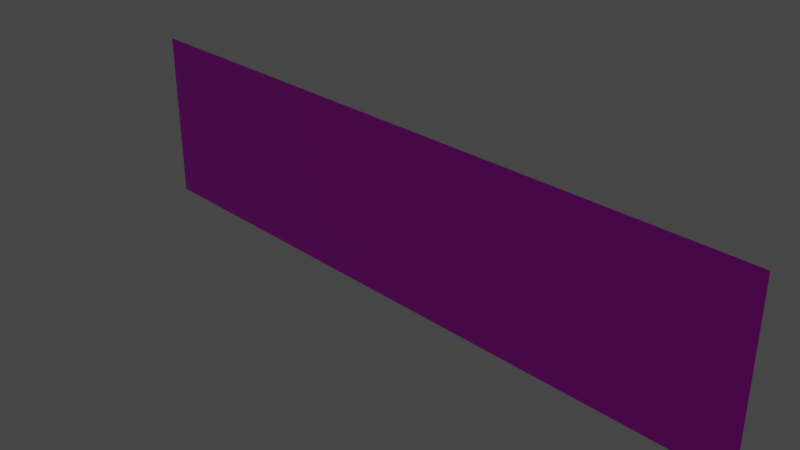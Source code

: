 # Source: ground.blend  (saved by Blender 2.80.75; exported with 4.5.12 LTS)
import bpy
from mathutils import Matrix  # noqa: F401  (used for matrix-valued properties, if any)

bpy.ops.wm.read_factory_settings(use_empty=True)
scene = bpy.context.scene
scene.name = 'Scene'

# ---- collections
col_collection = bpy.data.collections.new('Collection'); scene.collection.children.link(col_collection)

# ---- images (referenced by path relative to the original .blend; pixels are not part of the script)
import os
ASSET_DIR = os.environ.get("B2B_ASSET_DIR", "")  # directory of the original .blend (textures are referenced by path, not embedded)
HERE = os.path.dirname(os.path.abspath(__file__))  # packed textures are extracted next to this script under _unpacked/

def load_image(name, relpath, width, height, colorspace="sRGB"):
    """Load a texture the original file referenced (path relative to the .blend, or extracted next to this script)."""
    p = next((c for c in (os.path.join(HERE, relpath), os.path.join(ASSET_DIR, relpath)) if relpath and os.path.exists(c)), "")
    if p:
        img = bpy.data.images.load(p, check_existing=True)
        img.name = name
    else:  # same state as the original file: an image datablock whose file is absent (Cycles renders it pink)
        img = bpy.data.images.new(name, width, height)
        img.source = "FILE"
        img.filepath = "//" + (relpath or name)
    img.colorspace_settings.name = colorspace
    return img
img_ground_png = load_image('Ground.png', 'Ground.png', 1024, 1024, 'sRGB')

# ---- materials (node trees are filled in below, after node groups)
mat_fill = bpy.data.materials.new('Fill')
mat_fill.use_transparent_shadow = False

# ---- material node trees
mat_fill.use_nodes = True; mat_fill.node_tree.nodes.clear()
_N = mat_fill.node_tree.nodes; _L = mat_fill.node_tree.links
n0 = _N.new('ShaderNodeOutputMaterial'); n0.name = 'Material Output'; n0.location = (300, 300)
n1 = _N.new('ShaderNodeBsdfPrincipled'); n1.name = 'Principled BSDF'; n1.location = (10, 300)
n1.distribution = 'GGX'
n1.subsurface_method = 'BURLEY'
n1.inputs[3].default_value = 1.45
n1.inputs[27].default_value = (0.0, 0.0, 0.0, 1.0)
n1.inputs[28].default_value = 1.0
n2 = _N.new('ShaderNodeTexImage'); n2.name = 'Image Texture'; n2.location = (-280, 280)
n2.image = img_ground_png
_L.new(n1.outputs[0], n0.inputs[0])
_L.new(n2.outputs[0], n1.inputs[0])
n0.is_active_output = True

# ---- world
world_world = bpy.data.worlds.new('World'); scene.world = world_world
world_world.use_nodes = True; world_world.node_tree.nodes.clear()
_N = world_world.node_tree.nodes; _L = world_world.node_tree.links
n0 = _N.new('ShaderNodeOutputWorld'); n0.name = 'World Output'; n0.location = (300, 300)
n1 = _N.new('ShaderNodeBackground'); n1.name = 'Background'; n1.location = (10, 300)
n1.inputs[0].default_value = (0.05088, 0.05088, 0.05088, 1.0)
_L.new(n1.outputs[0], n0.inputs[0])
n0.is_active_output = True
world_world.color = (0.05088, 0.05088, 0.05088)
world_world.use_sun_shadow = False
world_world.sun_shadow_jitter_overblur = 0.0

# ---- cameras
cam_camera = bpy.data.cameras.new('Camera')
cam_camera.clip_end = 100.0
cam_camera.ortho_scale = 7.314

# ---- lights
light_light = bpy.data.lights.new('Light', 'POINT')
light_light.transmission_factor = 0.0
light_light.energy = 1000.0
light_light.shadow_soft_size = 0.1
light_light.shadow_maximum_resolution = 0.006
light_light.use_absolute_resolution = True

# ---- meshes
me_plane_001 = bpy.data.meshes.new('Plane.001')
me_plane_001.from_pydata([(-1.0, -1.0, 0.0), (1.0, -1.0, 0.0), (-1.0, 1.0, 0.0), (1.0, 1.0, 0.0)], [], [(0, 1, 3, 2)])
_uv = me_plane_001.uv_layers.new(name='UVMap')
_uv.uv.foreach_set('vector', [0.0, 0.0, 1.0, 0.0, 1.0, 0.25, 0.0, 0.25])
me_plane_001.materials.append(mat_fill)
me_plane_001.use_remesh_preserve_volume = False
me_plane_001.use_remesh_preserve_attributes = False
me_plane_001.use_mirror_vertex_groups = False
me_plane_001.update()

# ---- objects
ob_light = bpy.data.objects.new('Light', light_light)
ob_camera = bpy.data.objects.new('Camera', cam_camera)
ob_plane = bpy.data.objects.new('Plane', me_plane_001)

# ---- transforms, parenting, visibility, modifiers, constraints
ob_light.location = (4.076, 1.005, 5.904)
ob_light.rotation_euler = (0.6503, 0.05522, 1.866)
ob_light.lock_rotations_4d = False
ob_light.empty_display_type = 'ARROWS'
ob_light.color = (0.0, 0.0, 0.0, 0.0)
ob_light.lineart.crease_threshold = 0.0
ob_camera.location = (7.359, -6.926, 4.958)
ob_camera.rotation_euler = (1.109, 0.0, 0.8149)
ob_camera.lock_rotations_4d = False
ob_camera.empty_display_type = 'ARROWS'
ob_camera.color = (0.0, 0.0, 0.0, 0.0)
ob_camera.display_type = 'WIRE'
ob_camera.lineart.crease_threshold = 0.0
ob_plane.location = (0.0, 0.0, 0.0)
ob_plane.rotation_euler = (1.571, -0.0, 0.0)
ob_plane.scale = (4.0, 1.0, 1.0)
ob_plane.lineart.crease_threshold = 0.0

# ---- collection membership
col_collection.objects.link(ob_light)
col_collection.objects.link(ob_camera)
col_collection.objects.link(ob_plane)

# ---- scene / render settings (as saved in the file)
scene.camera = ob_camera
scene.frame_start = 1; scene.frame_end = 250; scene.frame_set(7)
scene.render.engine = 'BLENDER_EEVEE_NEXT'
scene.cycles.use_denoising = False
scene.cycles.samples = 128
scene.cycles.sampling_pattern = 'TABULATED_SOBOL'
scene.cycles.use_adaptive_sampling = False
scene.cycles.use_light_tree = False
scene.view_settings.view_transform = 'Filmic'
bpy.context.view_layer.update()
